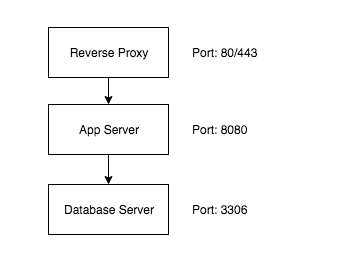

The diagram above was exported from draw.io. Its source (the exported page's mxGraphModel, read from the mxfile embedded in the PNG):
<mxGraphModel dx="786" dy="499" grid="1" gridSize="10" guides="1" tooltips="1" connect="1" arrows="1" fold="1" page="1" pageScale="1" pageWidth="827" pageHeight="1169" math="0" shadow="0">
  <root>
    <mxCell id="0" />
    <mxCell id="1" parent="0" />
    <mxCell id="2" value="" style="rounded=0;whiteSpace=wrap;html=1;strokeColor=#FFFFFF;" vertex="1" parent="1">
      <mxGeometry x="120" y="26" width="340" height="260" as="geometry" />
    </mxCell>
    <mxCell id="3" value="" style="edgeStyle=orthogonalEdgeStyle;rounded=0;orthogonalLoop=1;jettySize=auto;html=1;" edge="1" source="4" target="5" parent="1">
      <mxGeometry relative="1" as="geometry" />
    </mxCell>
    <mxCell id="4" value="App Server" style="rounded=0;whiteSpace=wrap;html=1;" vertex="1" parent="1">
      <mxGeometry x="168" y="130" width="120" height="50" as="geometry" />
    </mxCell>
    <mxCell id="5" value="Database Server" style="rounded=0;whiteSpace=wrap;html=1;" vertex="1" parent="1">
      <mxGeometry x="168" y="210" width="120" height="50" as="geometry" />
    </mxCell>
    <mxCell id="6" value="Port: 3306" style="text;html=1;strokeColor=none;fillColor=none;align=left;verticalAlign=middle;whiteSpace=wrap;rounded=0;" vertex="1" parent="1">
      <mxGeometry x="310" y="225" width="70" height="20" as="geometry" />
    </mxCell>
    <mxCell id="7" value="Port: 8080" style="text;html=1;strokeColor=none;fillColor=none;align=left;verticalAlign=middle;whiteSpace=wrap;rounded=0;" vertex="1" parent="1">
      <mxGeometry x="310" y="145" width="110" height="20" as="geometry" />
    </mxCell>
    <mxCell id="8" value="" style="edgeStyle=orthogonalEdgeStyle;rounded=0;orthogonalLoop=1;jettySize=auto;html=1;entryX=0.5;entryY=0;entryDx=0;entryDy=0;" edge="1" source="9" target="4" parent="1">
      <mxGeometry relative="1" as="geometry">
        <mxPoint x="600" y="205" as="targetPoint" />
      </mxGeometry>
    </mxCell>
    <mxCell id="9" value="Reverse Proxy" style="rounded=0;whiteSpace=wrap;html=1;" vertex="1" parent="1">
      <mxGeometry x="168" y="53" width="120" height="50" as="geometry" />
    </mxCell>
    <mxCell id="10" value="Port: 80/443" style="text;html=1;strokeColor=none;fillColor=none;align=left;verticalAlign=middle;whiteSpace=wrap;rounded=0;" vertex="1" parent="1">
      <mxGeometry x="310" y="68" width="110" height="20" as="geometry" />
    </mxCell>
  </root>
</mxGraphModel>